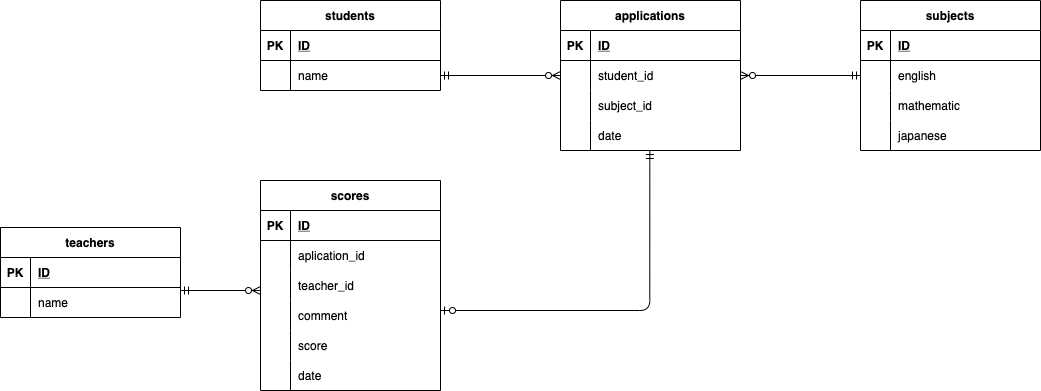

The diagram above was exported from draw.io. Its source (the exported page's mxGraphModel, read from the mxfile embedded in the PNG):
<mxGraphModel dx="1200" dy="956" grid="1" gridSize="10" guides="1" tooltips="1" connect="1" arrows="1" fold="1" page="1" pageScale="1" pageWidth="1169" pageHeight="1654" math="0" shadow="0">
  <root>
    <mxCell id="0" />
    <mxCell id="1" parent="0" />
    <mxCell id="303" value="students" style="shape=table;startSize=30;container=1;collapsible=1;childLayout=tableLayout;fixedRows=1;rowLines=0;fontStyle=1;align=center;resizeLast=1;" parent="1" vertex="1">
      <mxGeometry x="330" y="70" width="180" height="90" as="geometry">
        <mxRectangle x="280" y="590" width="90" height="30" as="alternateBounds" />
      </mxGeometry>
    </mxCell>
    <mxCell id="304" value="" style="shape=partialRectangle;collapsible=0;dropTarget=0;pointerEvents=0;fillColor=none;top=0;left=0;bottom=1;right=0;points=[[0,0.5],[1,0.5]];portConstraint=eastwest;" parent="303" vertex="1">
      <mxGeometry y="30" width="180" height="30" as="geometry" />
    </mxCell>
    <mxCell id="305" value="PK" style="shape=partialRectangle;connectable=0;fillColor=none;top=0;left=0;bottom=0;right=0;fontStyle=1;overflow=hidden;" parent="304" vertex="1">
      <mxGeometry width="30" height="30" as="geometry">
        <mxRectangle width="30" height="30" as="alternateBounds" />
      </mxGeometry>
    </mxCell>
    <mxCell id="306" value="ID" style="shape=partialRectangle;connectable=0;fillColor=none;top=0;left=0;bottom=0;right=0;align=left;spacingLeft=6;fontStyle=5;overflow=hidden;" parent="304" vertex="1">
      <mxGeometry x="30" width="150" height="30" as="geometry">
        <mxRectangle width="150" height="30" as="alternateBounds" />
      </mxGeometry>
    </mxCell>
    <mxCell id="307" value="" style="shape=partialRectangle;collapsible=0;dropTarget=0;pointerEvents=0;fillColor=none;top=0;left=0;bottom=0;right=0;points=[[0,0.5],[1,0.5]];portConstraint=eastwest;" parent="303" vertex="1">
      <mxGeometry y="60" width="180" height="30" as="geometry" />
    </mxCell>
    <mxCell id="308" value="" style="shape=partialRectangle;connectable=0;fillColor=none;top=0;left=0;bottom=0;right=0;editable=1;overflow=hidden;" parent="307" vertex="1">
      <mxGeometry width="30" height="30" as="geometry">
        <mxRectangle width="30" height="30" as="alternateBounds" />
      </mxGeometry>
    </mxCell>
    <mxCell id="309" value="name" style="shape=partialRectangle;connectable=0;fillColor=none;top=0;left=0;bottom=0;right=0;align=left;spacingLeft=6;overflow=hidden;" parent="307" vertex="1">
      <mxGeometry x="30" width="150" height="30" as="geometry">
        <mxRectangle width="150" height="30" as="alternateBounds" />
      </mxGeometry>
    </mxCell>
    <mxCell id="316" value="subjects" style="shape=table;startSize=30;container=1;collapsible=1;childLayout=tableLayout;fixedRows=1;rowLines=0;fontStyle=1;align=center;resizeLast=1;" parent="1" vertex="1">
      <mxGeometry x="930" y="70" width="180" height="150" as="geometry">
        <mxRectangle x="280" y="590" width="90" height="30" as="alternateBounds" />
      </mxGeometry>
    </mxCell>
    <mxCell id="317" value="" style="shape=partialRectangle;collapsible=0;dropTarget=0;pointerEvents=0;fillColor=none;top=0;left=0;bottom=1;right=0;points=[[0,0.5],[1,0.5]];portConstraint=eastwest;" parent="316" vertex="1">
      <mxGeometry y="30" width="180" height="30" as="geometry" />
    </mxCell>
    <mxCell id="318" value="PK" style="shape=partialRectangle;connectable=0;fillColor=none;top=0;left=0;bottom=0;right=0;fontStyle=1;overflow=hidden;" parent="317" vertex="1">
      <mxGeometry width="30" height="30" as="geometry">
        <mxRectangle width="30" height="30" as="alternateBounds" />
      </mxGeometry>
    </mxCell>
    <mxCell id="319" value="ID" style="shape=partialRectangle;connectable=0;fillColor=none;top=0;left=0;bottom=0;right=0;align=left;spacingLeft=6;fontStyle=5;overflow=hidden;" parent="317" vertex="1">
      <mxGeometry x="30" width="150" height="30" as="geometry">
        <mxRectangle width="150" height="30" as="alternateBounds" />
      </mxGeometry>
    </mxCell>
    <mxCell id="320" value="" style="shape=partialRectangle;collapsible=0;dropTarget=0;pointerEvents=0;fillColor=none;top=0;left=0;bottom=0;right=0;points=[[0,0.5],[1,0.5]];portConstraint=eastwest;" parent="316" vertex="1">
      <mxGeometry y="60" width="180" height="30" as="geometry" />
    </mxCell>
    <mxCell id="321" value="" style="shape=partialRectangle;connectable=0;fillColor=none;top=0;left=0;bottom=0;right=0;editable=1;overflow=hidden;" parent="320" vertex="1">
      <mxGeometry width="30" height="30" as="geometry">
        <mxRectangle width="30" height="30" as="alternateBounds" />
      </mxGeometry>
    </mxCell>
    <mxCell id="322" value="english" style="shape=partialRectangle;connectable=0;fillColor=none;top=0;left=0;bottom=0;right=0;align=left;spacingLeft=6;overflow=hidden;" parent="320" vertex="1">
      <mxGeometry x="30" width="150" height="30" as="geometry">
        <mxRectangle width="150" height="30" as="alternateBounds" />
      </mxGeometry>
    </mxCell>
    <mxCell id="323" value="" style="shape=partialRectangle;collapsible=0;dropTarget=0;pointerEvents=0;fillColor=none;top=0;left=0;bottom=0;right=0;points=[[0,0.5],[1,0.5]];portConstraint=eastwest;" parent="316" vertex="1">
      <mxGeometry y="90" width="180" height="30" as="geometry" />
    </mxCell>
    <mxCell id="324" value="" style="shape=partialRectangle;connectable=0;fillColor=none;top=0;left=0;bottom=0;right=0;editable=1;overflow=hidden;" parent="323" vertex="1">
      <mxGeometry width="30" height="30" as="geometry">
        <mxRectangle width="30" height="30" as="alternateBounds" />
      </mxGeometry>
    </mxCell>
    <mxCell id="325" value="mathematic" style="shape=partialRectangle;connectable=0;fillColor=none;top=0;left=0;bottom=0;right=0;align=left;spacingLeft=6;overflow=hidden;" parent="323" vertex="1">
      <mxGeometry x="30" width="150" height="30" as="geometry">
        <mxRectangle width="150" height="30" as="alternateBounds" />
      </mxGeometry>
    </mxCell>
    <mxCell id="326" value="" style="shape=partialRectangle;collapsible=0;dropTarget=0;pointerEvents=0;fillColor=none;top=0;left=0;bottom=0;right=0;points=[[0,0.5],[1,0.5]];portConstraint=eastwest;" parent="316" vertex="1">
      <mxGeometry y="120" width="180" height="30" as="geometry" />
    </mxCell>
    <mxCell id="327" value="" style="shape=partialRectangle;connectable=0;fillColor=none;top=0;left=0;bottom=0;right=0;editable=1;overflow=hidden;" parent="326" vertex="1">
      <mxGeometry width="30" height="30" as="geometry">
        <mxRectangle width="30" height="30" as="alternateBounds" />
      </mxGeometry>
    </mxCell>
    <mxCell id="328" value="japanese" style="shape=partialRectangle;connectable=0;fillColor=none;top=0;left=0;bottom=0;right=0;align=left;spacingLeft=6;overflow=hidden;" parent="326" vertex="1">
      <mxGeometry x="30" width="150" height="30" as="geometry">
        <mxRectangle width="150" height="30" as="alternateBounds" />
      </mxGeometry>
    </mxCell>
    <mxCell id="332" value="teachers" style="shape=table;startSize=30;container=1;collapsible=1;childLayout=tableLayout;fixedRows=1;rowLines=0;fontStyle=1;align=center;resizeLast=1;" parent="1" vertex="1">
      <mxGeometry x="70" y="297" width="180" height="90" as="geometry">
        <mxRectangle x="280" y="590" width="90" height="30" as="alternateBounds" />
      </mxGeometry>
    </mxCell>
    <mxCell id="333" value="" style="shape=partialRectangle;collapsible=0;dropTarget=0;pointerEvents=0;fillColor=none;top=0;left=0;bottom=1;right=0;points=[[0,0.5],[1,0.5]];portConstraint=eastwest;" parent="332" vertex="1">
      <mxGeometry y="30" width="180" height="30" as="geometry" />
    </mxCell>
    <mxCell id="334" value="PK" style="shape=partialRectangle;connectable=0;fillColor=none;top=0;left=0;bottom=0;right=0;fontStyle=1;overflow=hidden;" parent="333" vertex="1">
      <mxGeometry width="30" height="30" as="geometry">
        <mxRectangle width="30" height="30" as="alternateBounds" />
      </mxGeometry>
    </mxCell>
    <mxCell id="335" value="ID" style="shape=partialRectangle;connectable=0;fillColor=none;top=0;left=0;bottom=0;right=0;align=left;spacingLeft=6;fontStyle=5;overflow=hidden;" parent="333" vertex="1">
      <mxGeometry x="30" width="150" height="30" as="geometry">
        <mxRectangle width="150" height="30" as="alternateBounds" />
      </mxGeometry>
    </mxCell>
    <mxCell id="336" value="" style="shape=partialRectangle;collapsible=0;dropTarget=0;pointerEvents=0;fillColor=none;top=0;left=0;bottom=0;right=0;points=[[0,0.5],[1,0.5]];portConstraint=eastwest;" parent="332" vertex="1">
      <mxGeometry y="60" width="180" height="30" as="geometry" />
    </mxCell>
    <mxCell id="337" value="" style="shape=partialRectangle;connectable=0;fillColor=none;top=0;left=0;bottom=0;right=0;editable=1;overflow=hidden;" parent="336" vertex="1">
      <mxGeometry width="30" height="30" as="geometry">
        <mxRectangle width="30" height="30" as="alternateBounds" />
      </mxGeometry>
    </mxCell>
    <mxCell id="338" value="name" style="shape=partialRectangle;connectable=0;fillColor=none;top=0;left=0;bottom=0;right=0;align=left;spacingLeft=6;overflow=hidden;" parent="336" vertex="1">
      <mxGeometry x="30" width="150" height="30" as="geometry">
        <mxRectangle width="150" height="30" as="alternateBounds" />
      </mxGeometry>
    </mxCell>
    <mxCell id="339" value="scores" style="shape=table;startSize=30;container=1;collapsible=1;childLayout=tableLayout;fixedRows=1;rowLines=0;fontStyle=1;align=center;resizeLast=1;" parent="1" vertex="1">
      <mxGeometry x="330" y="250" width="180" height="210" as="geometry">
        <mxRectangle x="280" y="590" width="90" height="30" as="alternateBounds" />
      </mxGeometry>
    </mxCell>
    <mxCell id="340" value="" style="shape=partialRectangle;collapsible=0;dropTarget=0;pointerEvents=0;fillColor=none;top=0;left=0;bottom=1;right=0;points=[[0,0.5],[1,0.5]];portConstraint=eastwest;" parent="339" vertex="1">
      <mxGeometry y="30" width="180" height="30" as="geometry" />
    </mxCell>
    <mxCell id="341" value="PK" style="shape=partialRectangle;connectable=0;fillColor=none;top=0;left=0;bottom=0;right=0;fontStyle=1;overflow=hidden;" parent="340" vertex="1">
      <mxGeometry width="30" height="30" as="geometry">
        <mxRectangle width="30" height="30" as="alternateBounds" />
      </mxGeometry>
    </mxCell>
    <mxCell id="342" value="ID" style="shape=partialRectangle;connectable=0;fillColor=none;top=0;left=0;bottom=0;right=0;align=left;spacingLeft=6;fontStyle=5;overflow=hidden;" parent="340" vertex="1">
      <mxGeometry x="30" width="150" height="30" as="geometry">
        <mxRectangle width="150" height="30" as="alternateBounds" />
      </mxGeometry>
    </mxCell>
    <mxCell id="343" value="" style="shape=partialRectangle;collapsible=0;dropTarget=0;pointerEvents=0;fillColor=none;top=0;left=0;bottom=0;right=0;points=[[0,0.5],[1,0.5]];portConstraint=eastwest;" parent="339" vertex="1">
      <mxGeometry y="60" width="180" height="30" as="geometry" />
    </mxCell>
    <mxCell id="344" value="" style="shape=partialRectangle;connectable=0;fillColor=none;top=0;left=0;bottom=0;right=0;editable=1;overflow=hidden;" parent="343" vertex="1">
      <mxGeometry width="30" height="30" as="geometry">
        <mxRectangle width="30" height="30" as="alternateBounds" />
      </mxGeometry>
    </mxCell>
    <mxCell id="345" value="aplication_id" style="shape=partialRectangle;connectable=0;fillColor=none;top=0;left=0;bottom=0;right=0;align=left;spacingLeft=6;overflow=hidden;" parent="343" vertex="1">
      <mxGeometry x="30" width="150" height="30" as="geometry">
        <mxRectangle width="150" height="30" as="alternateBounds" />
      </mxGeometry>
    </mxCell>
    <mxCell id="384" style="shape=partialRectangle;collapsible=0;dropTarget=0;pointerEvents=0;fillColor=none;top=0;left=0;bottom=0;right=0;points=[[0,0.5],[1,0.5]];portConstraint=eastwest;" parent="339" vertex="1">
      <mxGeometry y="90" width="180" height="30" as="geometry" />
    </mxCell>
    <mxCell id="385" style="shape=partialRectangle;connectable=0;fillColor=none;top=0;left=0;bottom=0;right=0;editable=1;overflow=hidden;" parent="384" vertex="1">
      <mxGeometry width="30" height="30" as="geometry">
        <mxRectangle width="30" height="30" as="alternateBounds" />
      </mxGeometry>
    </mxCell>
    <mxCell id="386" value="teacher_id" style="shape=partialRectangle;connectable=0;fillColor=none;top=0;left=0;bottom=0;right=0;align=left;spacingLeft=6;overflow=hidden;" parent="384" vertex="1">
      <mxGeometry x="30" width="150" height="30" as="geometry">
        <mxRectangle width="150" height="30" as="alternateBounds" />
      </mxGeometry>
    </mxCell>
    <mxCell id="388" style="shape=partialRectangle;collapsible=0;dropTarget=0;pointerEvents=0;fillColor=none;top=0;left=0;bottom=0;right=0;points=[[0,0.5],[1,0.5]];portConstraint=eastwest;" parent="339" vertex="1">
      <mxGeometry y="120" width="180" height="30" as="geometry" />
    </mxCell>
    <mxCell id="389" style="shape=partialRectangle;connectable=0;fillColor=none;top=0;left=0;bottom=0;right=0;editable=1;overflow=hidden;" parent="388" vertex="1">
      <mxGeometry width="30" height="30" as="geometry">
        <mxRectangle width="30" height="30" as="alternateBounds" />
      </mxGeometry>
    </mxCell>
    <mxCell id="390" value="comment" style="shape=partialRectangle;connectable=0;fillColor=none;top=0;left=0;bottom=0;right=0;align=left;spacingLeft=6;overflow=hidden;" parent="388" vertex="1">
      <mxGeometry x="30" width="150" height="30" as="geometry">
        <mxRectangle width="150" height="30" as="alternateBounds" />
      </mxGeometry>
    </mxCell>
    <mxCell id="394" style="shape=partialRectangle;collapsible=0;dropTarget=0;pointerEvents=0;fillColor=none;top=0;left=0;bottom=0;right=0;points=[[0,0.5],[1,0.5]];portConstraint=eastwest;" parent="339" vertex="1">
      <mxGeometry y="150" width="180" height="30" as="geometry" />
    </mxCell>
    <mxCell id="395" style="shape=partialRectangle;connectable=0;fillColor=none;top=0;left=0;bottom=0;right=0;editable=1;overflow=hidden;" parent="394" vertex="1">
      <mxGeometry width="30" height="30" as="geometry">
        <mxRectangle width="30" height="30" as="alternateBounds" />
      </mxGeometry>
    </mxCell>
    <mxCell id="396" value="score" style="shape=partialRectangle;connectable=0;fillColor=none;top=0;left=0;bottom=0;right=0;align=left;spacingLeft=6;overflow=hidden;" parent="394" vertex="1">
      <mxGeometry x="30" width="150" height="30" as="geometry">
        <mxRectangle width="150" height="30" as="alternateBounds" />
      </mxGeometry>
    </mxCell>
    <mxCell id="399" style="shape=partialRectangle;collapsible=0;dropTarget=0;pointerEvents=0;fillColor=none;top=0;left=0;bottom=0;right=0;points=[[0,0.5],[1,0.5]];portConstraint=eastwest;" parent="339" vertex="1">
      <mxGeometry y="180" width="180" height="30" as="geometry" />
    </mxCell>
    <mxCell id="400" style="shape=partialRectangle;connectable=0;fillColor=none;top=0;left=0;bottom=0;right=0;editable=1;overflow=hidden;" parent="399" vertex="1">
      <mxGeometry width="30" height="30" as="geometry">
        <mxRectangle width="30" height="30" as="alternateBounds" />
      </mxGeometry>
    </mxCell>
    <mxCell id="401" value="date" style="shape=partialRectangle;connectable=0;fillColor=none;top=0;left=0;bottom=0;right=0;align=left;spacingLeft=6;overflow=hidden;" parent="399" vertex="1">
      <mxGeometry x="30" width="150" height="30" as="geometry">
        <mxRectangle width="150" height="30" as="alternateBounds" />
      </mxGeometry>
    </mxCell>
    <mxCell id="393" value="" style="fontSize=12;html=1;endArrow=ERzeroToMany;startArrow=ERmandOne;" parent="1" edge="1">
      <mxGeometry width="100" height="100" relative="1" as="geometry">
        <mxPoint x="250" y="360" as="sourcePoint" />
        <mxPoint x="330" y="360" as="targetPoint" />
      </mxGeometry>
    </mxCell>
    <mxCell id="398" value="" style="fontSize=12;html=1;endArrow=ERzeroToMany;startArrow=ERmandOne;exitX=0;exitY=0.5;exitDx=0;exitDy=0;entryX=1;entryY=0.5;entryDx=0;entryDy=0;" parent="1" source="320" edge="1" target="406">
      <mxGeometry width="100" height="100" relative="1" as="geometry">
        <mxPoint x="1019.69" as="sourcePoint" />
        <mxPoint x="1020" y="-70" as="targetPoint" />
      </mxGeometry>
    </mxCell>
    <mxCell id="402" value="applications" style="shape=table;startSize=30;container=1;collapsible=1;childLayout=tableLayout;fixedRows=1;rowLines=0;fontStyle=1;align=center;resizeLast=1;" vertex="1" parent="1">
      <mxGeometry x="630" y="70" width="180" height="150" as="geometry">
        <mxRectangle x="280" y="590" width="90" height="30" as="alternateBounds" />
      </mxGeometry>
    </mxCell>
    <mxCell id="403" value="" style="shape=partialRectangle;collapsible=0;dropTarget=0;pointerEvents=0;fillColor=none;top=0;left=0;bottom=1;right=0;points=[[0,0.5],[1,0.5]];portConstraint=eastwest;" vertex="1" parent="402">
      <mxGeometry y="30" width="180" height="30" as="geometry" />
    </mxCell>
    <mxCell id="404" value="PK" style="shape=partialRectangle;connectable=0;fillColor=none;top=0;left=0;bottom=0;right=0;fontStyle=1;overflow=hidden;" vertex="1" parent="403">
      <mxGeometry width="30" height="30" as="geometry">
        <mxRectangle width="30" height="30" as="alternateBounds" />
      </mxGeometry>
    </mxCell>
    <mxCell id="405" value="ID" style="shape=partialRectangle;connectable=0;fillColor=none;top=0;left=0;bottom=0;right=0;align=left;spacingLeft=6;fontStyle=5;overflow=hidden;" vertex="1" parent="403">
      <mxGeometry x="30" width="150" height="30" as="geometry">
        <mxRectangle width="150" height="30" as="alternateBounds" />
      </mxGeometry>
    </mxCell>
    <mxCell id="406" value="" style="shape=partialRectangle;collapsible=0;dropTarget=0;pointerEvents=0;fillColor=none;top=0;left=0;bottom=0;right=0;points=[[0,0.5],[1,0.5]];portConstraint=eastwest;" vertex="1" parent="402">
      <mxGeometry y="60" width="180" height="30" as="geometry" />
    </mxCell>
    <mxCell id="407" value="" style="shape=partialRectangle;connectable=0;fillColor=none;top=0;left=0;bottom=0;right=0;editable=1;overflow=hidden;" vertex="1" parent="406">
      <mxGeometry width="30" height="30" as="geometry">
        <mxRectangle width="30" height="30" as="alternateBounds" />
      </mxGeometry>
    </mxCell>
    <mxCell id="408" value="student_id" style="shape=partialRectangle;connectable=0;fillColor=none;top=0;left=0;bottom=0;right=0;align=left;spacingLeft=6;overflow=hidden;" vertex="1" parent="406">
      <mxGeometry x="30" width="150" height="30" as="geometry">
        <mxRectangle width="150" height="30" as="alternateBounds" />
      </mxGeometry>
    </mxCell>
    <mxCell id="409" value="" style="shape=partialRectangle;collapsible=0;dropTarget=0;pointerEvents=0;fillColor=none;top=0;left=0;bottom=0;right=0;points=[[0,0.5],[1,0.5]];portConstraint=eastwest;" vertex="1" parent="402">
      <mxGeometry y="90" width="180" height="30" as="geometry" />
    </mxCell>
    <mxCell id="410" value="" style="shape=partialRectangle;connectable=0;fillColor=none;top=0;left=0;bottom=0;right=0;editable=1;overflow=hidden;" vertex="1" parent="409">
      <mxGeometry width="30" height="30" as="geometry">
        <mxRectangle width="30" height="30" as="alternateBounds" />
      </mxGeometry>
    </mxCell>
    <mxCell id="411" value="subject_id" style="shape=partialRectangle;connectable=0;fillColor=none;top=0;left=0;bottom=0;right=0;align=left;spacingLeft=6;overflow=hidden;" vertex="1" parent="409">
      <mxGeometry x="30" width="150" height="30" as="geometry">
        <mxRectangle width="150" height="30" as="alternateBounds" />
      </mxGeometry>
    </mxCell>
    <mxCell id="425" style="shape=partialRectangle;collapsible=0;dropTarget=0;pointerEvents=0;fillColor=none;top=0;left=0;bottom=0;right=0;points=[[0,0.5],[1,0.5]];portConstraint=eastwest;" vertex="1" parent="402">
      <mxGeometry y="120" width="180" height="30" as="geometry" />
    </mxCell>
    <mxCell id="426" style="shape=partialRectangle;connectable=0;fillColor=none;top=0;left=0;bottom=0;right=0;editable=1;overflow=hidden;" vertex="1" parent="425">
      <mxGeometry width="30" height="30" as="geometry">
        <mxRectangle width="30" height="30" as="alternateBounds" />
      </mxGeometry>
    </mxCell>
    <mxCell id="427" value="date" style="shape=partialRectangle;connectable=0;fillColor=none;top=0;left=0;bottom=0;right=0;align=left;spacingLeft=6;overflow=hidden;" vertex="1" parent="425">
      <mxGeometry x="30" width="150" height="30" as="geometry">
        <mxRectangle width="150" height="30" as="alternateBounds" />
      </mxGeometry>
    </mxCell>
    <mxCell id="424" value="" style="fontSize=12;html=1;endArrow=ERzeroToMany;startArrow=ERmandOne;entryX=0;entryY=0.5;entryDx=0;entryDy=0;exitX=1;exitY=0.5;exitDx=0;exitDy=0;" edge="1" parent="1" source="307" target="406">
      <mxGeometry width="100" height="100" relative="1" as="geometry">
        <mxPoint x="583.9999999999999" y="90" as="sourcePoint" />
        <mxPoint x="584.5900000000003" y="180" as="targetPoint" />
      </mxGeometry>
    </mxCell>
    <mxCell id="450" value="" style="fontSize=12;html=1;endArrow=ERzeroToOne;startArrow=ERmandOne;exitX=1;exitY=0.5;exitDx=0;exitDy=0;edgeStyle=orthogonalEdgeStyle;endFill=0;" edge="1" parent="1">
      <mxGeometry width="100" height="100" relative="1" as="geometry">
        <mxPoint x="719.33" y="220" as="sourcePoint" />
        <mxPoint x="510" y="380" as="targetPoint" />
        <Array as="points">
          <mxPoint x="719" y="380" />
        </Array>
      </mxGeometry>
    </mxCell>
  </root>
</mxGraphModel>